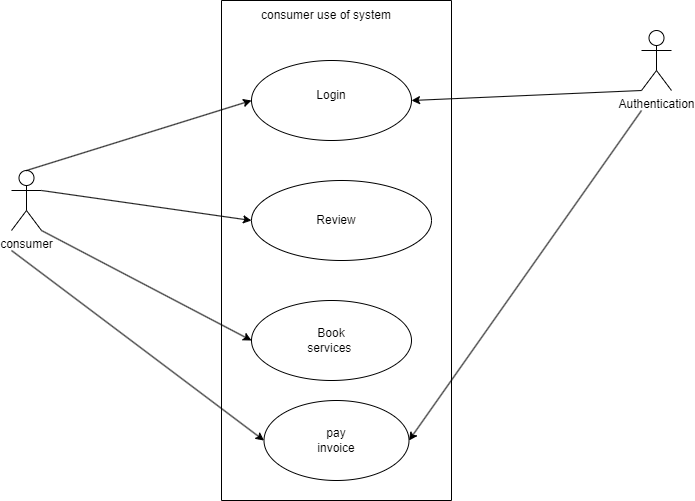

The diagram above was exported from draw.io. Its source (the exported page's mxGraphModel, read from the mxfile embedded in the PNG):
<mxGraphModel dx="1276" dy="614" grid="1" gridSize="10" guides="1" tooltips="1" connect="1" arrows="1" fold="1" page="1" pageScale="1" pageWidth="827" pageHeight="1169" math="0" shadow="0">
  <root>
    <mxCell id="0" />
    <mxCell id="1" parent="0" />
    <mxCell id="tFGpTnKKKG0kBnGFPbox-3" value="" style="swimlane;startSize=0;" parent="1" vertex="1">
      <mxGeometry x="290" y="40" width="230" height="500" as="geometry" />
    </mxCell>
    <mxCell id="tFGpTnKKKG0kBnGFPbox-7" value="" style="ellipse;whiteSpace=wrap;html=1;" parent="tFGpTnKKKG0kBnGFPbox-3" vertex="1">
      <mxGeometry x="30" y="60" width="160" height="80" as="geometry" />
    </mxCell>
    <mxCell id="tFGpTnKKKG0kBnGFPbox-8" value="Login" style="text;html=1;strokeColor=none;fillColor=none;align=center;verticalAlign=middle;whiteSpace=wrap;rounded=0;" parent="tFGpTnKKKG0kBnGFPbox-3" vertex="1">
      <mxGeometry x="80" y="80" width="60" height="30" as="geometry" />
    </mxCell>
    <mxCell id="tFGpTnKKKG0kBnGFPbox-9" value="" style="ellipse;whiteSpace=wrap;html=1;" parent="tFGpTnKKKG0kBnGFPbox-3" vertex="1">
      <mxGeometry x="30" y="180" width="180" height="80" as="geometry" />
    </mxCell>
    <mxCell id="tFGpTnKKKG0kBnGFPbox-10" value="Review" style="text;html=1;strokeColor=none;fillColor=none;align=center;verticalAlign=middle;whiteSpace=wrap;rounded=0;" parent="tFGpTnKKKG0kBnGFPbox-3" vertex="1">
      <mxGeometry x="85" y="205" width="60" height="30" as="geometry" />
    </mxCell>
    <mxCell id="tFGpTnKKKG0kBnGFPbox-11" value="" style="ellipse;whiteSpace=wrap;html=1;" parent="tFGpTnKKKG0kBnGFPbox-3" vertex="1">
      <mxGeometry x="30" y="300" width="160" height="80" as="geometry" />
    </mxCell>
    <mxCell id="tFGpTnKKKG0kBnGFPbox-12" value="Book services&amp;nbsp;" style="text;html=1;strokeColor=none;fillColor=none;align=center;verticalAlign=middle;whiteSpace=wrap;rounded=0;" parent="tFGpTnKKKG0kBnGFPbox-3" vertex="1">
      <mxGeometry x="80" y="325" width="60" height="30" as="geometry" />
    </mxCell>
    <mxCell id="tFGpTnKKKG0kBnGFPbox-13" value="" style="ellipse;whiteSpace=wrap;html=1;" parent="tFGpTnKKKG0kBnGFPbox-3" vertex="1">
      <mxGeometry x="42.5" y="400" width="145" height="80" as="geometry" />
    </mxCell>
    <mxCell id="tFGpTnKKKG0kBnGFPbox-14" value="pay invoice" style="text;html=1;strokeColor=none;fillColor=none;align=center;verticalAlign=middle;whiteSpace=wrap;rounded=0;" parent="tFGpTnKKKG0kBnGFPbox-3" vertex="1">
      <mxGeometry x="85" y="425" width="60" height="30" as="geometry" />
    </mxCell>
    <mxCell id="tFGpTnKKKG0kBnGFPbox-4" value="consumer" style="shape=umlActor;verticalLabelPosition=bottom;verticalAlign=top;html=1;outlineConnect=0;" parent="1" vertex="1">
      <mxGeometry x="80" y="210" width="30" height="60" as="geometry" />
    </mxCell>
    <mxCell id="tFGpTnKKKG0kBnGFPbox-6" value="Authentication" style="shape=umlActor;verticalLabelPosition=bottom;verticalAlign=top;html=1;outlineConnect=0;" parent="1" vertex="1">
      <mxGeometry x="710" y="70" width="30" height="60" as="geometry" />
    </mxCell>
    <mxCell id="tFGpTnKKKG0kBnGFPbox-15" value="consumer use of system" style="text;html=1;strokeColor=none;fillColor=none;align=center;verticalAlign=middle;whiteSpace=wrap;rounded=0;" parent="1" vertex="1">
      <mxGeometry x="320" y="40" width="150" height="30" as="geometry" />
    </mxCell>
    <mxCell id="tFGpTnKKKG0kBnGFPbox-20" value="" style="endArrow=classic;html=1;rounded=0;exitX=0.5;exitY=0;exitDx=0;exitDy=0;exitPerimeter=0;entryX=0;entryY=0.5;entryDx=0;entryDy=0;" parent="1" source="tFGpTnKKKG0kBnGFPbox-4" target="tFGpTnKKKG0kBnGFPbox-7" edge="1">
      <mxGeometry width="50" height="50" relative="1" as="geometry">
        <mxPoint x="140" y="210" as="sourcePoint" />
        <mxPoint x="190" y="160" as="targetPoint" />
      </mxGeometry>
    </mxCell>
    <mxCell id="tFGpTnKKKG0kBnGFPbox-21" value="" style="endArrow=classic;html=1;rounded=0;exitX=1;exitY=0.3333333333333333;exitDx=0;exitDy=0;exitPerimeter=0;entryX=0;entryY=0.5;entryDx=0;entryDy=0;" parent="1" source="tFGpTnKKKG0kBnGFPbox-4" target="tFGpTnKKKG0kBnGFPbox-9" edge="1">
      <mxGeometry width="50" height="50" relative="1" as="geometry">
        <mxPoint x="250" y="350" as="sourcePoint" />
        <mxPoint x="300" y="300" as="targetPoint" />
      </mxGeometry>
    </mxCell>
    <mxCell id="tFGpTnKKKG0kBnGFPbox-22" value="" style="endArrow=classic;html=1;rounded=0;exitX=1;exitY=1;exitDx=0;exitDy=0;exitPerimeter=0;entryX=0;entryY=0.5;entryDx=0;entryDy=0;" parent="1" source="tFGpTnKKKG0kBnGFPbox-4" target="tFGpTnKKKG0kBnGFPbox-11" edge="1">
      <mxGeometry width="50" height="50" relative="1" as="geometry">
        <mxPoint x="180" y="370" as="sourcePoint" />
        <mxPoint x="230" y="320" as="targetPoint" />
      </mxGeometry>
    </mxCell>
    <mxCell id="tFGpTnKKKG0kBnGFPbox-23" value="" style="endArrow=classic;html=1;rounded=0;entryX=0;entryY=0.5;entryDx=0;entryDy=0;" parent="1" target="tFGpTnKKKG0kBnGFPbox-13" edge="1">
      <mxGeometry width="50" height="50" relative="1" as="geometry">
        <mxPoint x="80" y="290" as="sourcePoint" />
        <mxPoint x="260" y="450" as="targetPoint" />
      </mxGeometry>
    </mxCell>
    <mxCell id="tFGpTnKKKG0kBnGFPbox-24" value="" style="endArrow=classic;html=1;rounded=0;exitX=0;exitY=1;exitDx=0;exitDy=0;exitPerimeter=0;entryX=1;entryY=0.5;entryDx=0;entryDy=0;" parent="1" source="tFGpTnKKKG0kBnGFPbox-6" target="tFGpTnKKKG0kBnGFPbox-7" edge="1">
      <mxGeometry width="50" height="50" relative="1" as="geometry">
        <mxPoint x="680" y="220" as="sourcePoint" />
        <mxPoint x="730" y="170" as="targetPoint" />
      </mxGeometry>
    </mxCell>
    <mxCell id="tFGpTnKKKG0kBnGFPbox-25" value="" style="endArrow=classic;html=1;rounded=0;entryX=1;entryY=0.5;entryDx=0;entryDy=0;" parent="1" target="tFGpTnKKKG0kBnGFPbox-13" edge="1">
      <mxGeometry width="50" height="50" relative="1" as="geometry">
        <mxPoint x="710" y="150" as="sourcePoint" />
        <mxPoint x="800" y="210" as="targetPoint" />
      </mxGeometry>
    </mxCell>
  </root>
</mxGraphModel>